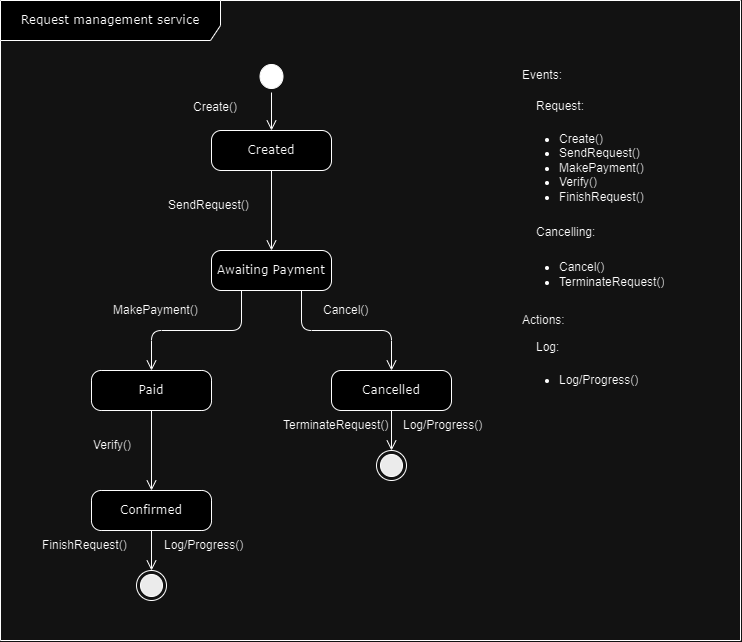

The diagram above was exported from draw.io. Its source (the exported page's mxGraphModel, read from the mxfile embedded in the PNG):
<mxGraphModel dx="2633" dy="833" grid="1" gridSize="10" guides="1" tooltips="1" connect="1" arrows="1" fold="1" page="1" pageScale="1" pageWidth="850" pageHeight="1100" math="0" shadow="0">
  <root>
    <mxCell id="0" />
    <mxCell id="1" parent="0" />
    <mxCell id="Rpibjc9_eM3zs6bfgAq5-1" value="Created" style="rounded=1;whiteSpace=wrap;html=1;arcSize=24;shadow=0;comic=0;labelBackgroundColor=none;fontFamily=Verdana;fontSize=12;align=center;" parent="1" vertex="1">
      <mxGeometry x="1101" y="1470" width="120" height="40" as="geometry" />
    </mxCell>
    <mxCell id="Rpibjc9_eM3zs6bfgAq5-2" value="Awaiting Payment" style="rounded=1;whiteSpace=wrap;html=1;arcSize=24;shadow=0;comic=0;labelBackgroundColor=none;fontFamily=Verdana;fontSize=12;align=center;" parent="1" vertex="1">
      <mxGeometry x="1101" y="1590" width="120" height="40" as="geometry" />
    </mxCell>
    <mxCell id="Rpibjc9_eM3zs6bfgAq5-3" value="Paid" style="rounded=1;whiteSpace=wrap;html=1;arcSize=24;shadow=0;comic=0;labelBackgroundColor=none;fontFamily=Verdana;fontSize=12;align=center;" parent="1" vertex="1">
      <mxGeometry x="981" y="1710" width="120" height="40" as="geometry" />
    </mxCell>
    <mxCell id="Rpibjc9_eM3zs6bfgAq5-4" value="Cancelled" style="rounded=1;whiteSpace=wrap;html=1;arcSize=24;shadow=0;comic=0;labelBackgroundColor=none;fontFamily=Verdana;fontSize=12;align=center;" parent="1" vertex="1">
      <mxGeometry x="1221" y="1710" width="120" height="40" as="geometry" />
    </mxCell>
    <mxCell id="Rpibjc9_eM3zs6bfgAq5-5" value="Confirmed" style="rounded=1;whiteSpace=wrap;html=1;arcSize=24;shadow=0;comic=0;labelBackgroundColor=none;fontFamily=Verdana;fontSize=12;align=center;" parent="1" vertex="1">
      <mxGeometry x="981" y="1830" width="120" height="40" as="geometry" />
    </mxCell>
    <mxCell id="Rpibjc9_eM3zs6bfgAq5-6" value="" style="ellipse;html=1;shape=startState;rounded=1;shadow=0;comic=0;labelBackgroundColor=none;fontFamily=Verdana;fontSize=12;align=center;direction=south;fillStyle=auto;fillColor=#000000;" parent="1" vertex="1">
      <mxGeometry x="1145.513870967742" y="1400.0033333333333" width="30.967741935483872" height="32" as="geometry" />
    </mxCell>
    <mxCell id="Rpibjc9_eM3zs6bfgAq5-7" style="edgeStyle=orthogonalEdgeStyle;html=1;labelBackgroundColor=none;endArrow=open;endSize=8;fontFamily=Verdana;fontSize=12;align=left;entryX=0.5;entryY=0;entryDx=0;entryDy=0;" parent="1" source="Rpibjc9_eM3zs6bfgAq5-6" target="Rpibjc9_eM3zs6bfgAq5-1" edge="1">
      <mxGeometry relative="1" as="geometry">
        <mxPoint x="798.52" y="1405.67" as="targetPoint" />
      </mxGeometry>
    </mxCell>
    <mxCell id="Rpibjc9_eM3zs6bfgAq5-8" value="" style="ellipse;html=1;shape=endState;rounded=1;shadow=0;comic=0;labelBackgroundColor=none;fontFamily=Verdana;fontSize=12;align=center;fillColor=#141414;" parent="1" vertex="1">
      <mxGeometry x="1026" y="1910" width="30" height="30" as="geometry" />
    </mxCell>
    <mxCell id="Rpibjc9_eM3zs6bfgAq5-9" style="edgeStyle=elbowEdgeStyle;html=1;labelBackgroundColor=none;endArrow=open;endSize=8;fontFamily=Verdana;fontSize=12;align=left;exitX=0.5;exitY=1;exitDx=0;exitDy=0;" parent="1" source="Rpibjc9_eM3zs6bfgAq5-5" target="Rpibjc9_eM3zs6bfgAq5-8" edge="1">
      <mxGeometry relative="1" as="geometry">
        <mxPoint x="1041" y="1980" as="sourcePoint" />
      </mxGeometry>
    </mxCell>
    <mxCell id="Rpibjc9_eM3zs6bfgAq5-10" style="edgeStyle=orthogonalEdgeStyle;html=1;labelBackgroundColor=none;endArrow=open;endSize=8;fontFamily=Verdana;fontSize=12;align=left;exitX=0.5;exitY=1;exitDx=0;exitDy=0;entryX=0.5;entryY=0;entryDx=0;entryDy=0;" parent="1" source="Rpibjc9_eM3zs6bfgAq5-1" target="Rpibjc9_eM3zs6bfgAq5-2" edge="1">
      <mxGeometry relative="1" as="geometry">
        <mxPoint x="1011" y="1284.5" as="sourcePoint" />
        <mxPoint x="1161" y="1570" as="targetPoint" />
        <Array as="points" />
      </mxGeometry>
    </mxCell>
    <mxCell id="Rpibjc9_eM3zs6bfgAq5-12" value="" style="ellipse;html=1;shape=endState;rounded=1;shadow=0;comic=0;labelBackgroundColor=none;fontFamily=Verdana;fontSize=12;align=center;fillColor=#141414;" parent="1" vertex="1">
      <mxGeometry x="1266" y="1790" width="30" height="30" as="geometry" />
    </mxCell>
    <mxCell id="Rpibjc9_eM3zs6bfgAq5-13" style="edgeStyle=elbowEdgeStyle;html=1;labelBackgroundColor=none;endArrow=open;endSize=8;fontFamily=Verdana;fontSize=12;align=left;exitX=0.5;exitY=1;exitDx=0;exitDy=0;" parent="1" source="Rpibjc9_eM3zs6bfgAq5-4" target="Rpibjc9_eM3zs6bfgAq5-12" edge="1">
      <mxGeometry relative="1" as="geometry">
        <mxPoint x="1281" y="1850" as="sourcePoint" />
      </mxGeometry>
    </mxCell>
    <mxCell id="Rpibjc9_eM3zs6bfgAq5-14" style="edgeStyle=orthogonalEdgeStyle;html=1;labelBackgroundColor=none;endArrow=open;endSize=8;fontFamily=Verdana;fontSize=12;align=left;exitX=0.25;exitY=1;exitDx=0;exitDy=0;entryX=0.5;entryY=0;entryDx=0;entryDy=0;" parent="1" source="Rpibjc9_eM3zs6bfgAq5-2" target="Rpibjc9_eM3zs6bfgAq5-3" edge="1">
      <mxGeometry relative="1" as="geometry">
        <mxPoint x="1141" y="1660" as="sourcePoint" />
        <mxPoint x="1141" y="1740" as="targetPoint" />
        <Array as="points" />
      </mxGeometry>
    </mxCell>
    <mxCell id="Rpibjc9_eM3zs6bfgAq5-15" style="edgeStyle=orthogonalEdgeStyle;html=1;labelBackgroundColor=none;endArrow=open;endSize=8;fontFamily=Verdana;fontSize=12;align=left;exitX=0.5;exitY=1;exitDx=0;exitDy=0;entryX=0.5;entryY=0;entryDx=0;entryDy=0;" parent="1" source="Rpibjc9_eM3zs6bfgAq5-3" target="Rpibjc9_eM3zs6bfgAq5-5" edge="1">
      <mxGeometry relative="1" as="geometry">
        <mxPoint x="1151" y="1750" as="sourcePoint" />
        <mxPoint x="1151" y="1830" as="targetPoint" />
        <Array as="points" />
      </mxGeometry>
    </mxCell>
    <mxCell id="Rpibjc9_eM3zs6bfgAq5-16" style="edgeStyle=orthogonalEdgeStyle;html=1;labelBackgroundColor=none;endArrow=open;endSize=8;fontFamily=Verdana;fontSize=12;align=left;exitX=0.75;exitY=1;exitDx=0;exitDy=0;entryX=0.5;entryY=0;entryDx=0;entryDy=0;" parent="1" source="Rpibjc9_eM3zs6bfgAq5-2" target="Rpibjc9_eM3zs6bfgAq5-4" edge="1">
      <mxGeometry relative="1" as="geometry">
        <mxPoint x="1161" y="1690" as="sourcePoint" />
        <mxPoint x="1161" y="1770" as="targetPoint" />
        <Array as="points" />
      </mxGeometry>
    </mxCell>
    <mxCell id="Rpibjc9_eM3zs6bfgAq5-17" value="Request management service" style="shape=umlFrame;whiteSpace=wrap;html=1;rounded=1;shadow=0;comic=0;labelBackgroundColor=none;strokeWidth=1;fontFamily=Verdana;fontSize=12;align=center;width=220;height=40;" parent="1" vertex="1">
      <mxGeometry x="890" y="1340" width="740" height="640" as="geometry" />
    </mxCell>
    <mxCell id="PI-gWNZsoiOjp_VCtJnt-1" value="SendRequest()" style="text;html=1;align=left;verticalAlign=middle;resizable=0;points=[];autosize=1;strokeColor=none;fillColor=none;" vertex="1" parent="1">
      <mxGeometry x="1056" y="1530" width="100" height="30" as="geometry" />
    </mxCell>
    <mxCell id="PI-gWNZsoiOjp_VCtJnt-2" value="Create()" style="text;html=1;align=left;verticalAlign=middle;resizable=0;points=[];autosize=1;strokeColor=none;fillColor=none;" vertex="1" parent="1">
      <mxGeometry x="1081" y="1432" width="70" height="30" as="geometry" />
    </mxCell>
    <mxCell id="PI-gWNZsoiOjp_VCtJnt-3" value="MakePayment()" style="text;html=1;align=left;verticalAlign=middle;resizable=0;points=[];autosize=1;strokeColor=none;fillColor=none;" vertex="1" parent="1">
      <mxGeometry x="1001" y="1635" width="110" height="30" as="geometry" />
    </mxCell>
    <mxCell id="PI-gWNZsoiOjp_VCtJnt-4" value="Cancel()" style="text;html=1;align=left;verticalAlign=middle;resizable=0;points=[];autosize=1;strokeColor=none;fillColor=none;" vertex="1" parent="1">
      <mxGeometry x="1211" y="1635" width="70" height="30" as="geometry" />
    </mxCell>
    <mxCell id="PI-gWNZsoiOjp_VCtJnt-5" value="Verify()" style="text;html=1;align=left;verticalAlign=middle;resizable=0;points=[];autosize=1;strokeColor=none;fillColor=none;" vertex="1" parent="1">
      <mxGeometry x="981" y="1770" width="60" height="30" as="geometry" />
    </mxCell>
    <mxCell id="PI-gWNZsoiOjp_VCtJnt-6" value="FinishRequest()" style="text;html=1;align=left;verticalAlign=middle;resizable=0;points=[];autosize=1;strokeColor=none;fillColor=none;" vertex="1" parent="1">
      <mxGeometry x="930" y="1870" width="110" height="30" as="geometry" />
    </mxCell>
    <mxCell id="PI-gWNZsoiOjp_VCtJnt-7" value="TerminateRequest()" style="text;html=1;align=left;verticalAlign=middle;resizable=0;points=[];autosize=1;strokeColor=none;fillColor=none;" vertex="1" parent="1">
      <mxGeometry x="1171" y="1750" width="130" height="30" as="geometry" />
    </mxCell>
    <mxCell id="PI-gWNZsoiOjp_VCtJnt-8" value="Log/Progress()" style="text;html=1;align=left;verticalAlign=middle;resizable=0;points=[];autosize=1;strokeColor=none;fillColor=none;" vertex="1" parent="1">
      <mxGeometry x="1051.51" y="1870" width="100" height="30" as="geometry" />
    </mxCell>
    <mxCell id="PI-gWNZsoiOjp_VCtJnt-9" value="Log/Progress()" style="text;html=1;align=left;verticalAlign=middle;resizable=0;points=[];autosize=1;strokeColor=none;fillColor=none;" vertex="1" parent="1">
      <mxGeometry x="1291" y="1750" width="100" height="30" as="geometry" />
    </mxCell>
    <mxCell id="PI-gWNZsoiOjp_VCtJnt-10" value="" style="group" vertex="1" connectable="0" parent="1">
      <mxGeometry x="1410" y="1400" width="185" height="330" as="geometry" />
    </mxCell>
    <mxCell id="Rpibjc9_eM3zs6bfgAq5-19" value="Events:" style="text;html=1;align=left;verticalAlign=middle;resizable=0;points=[];autosize=1;strokeColor=none;fillColor=none;container=0;" parent="PI-gWNZsoiOjp_VCtJnt-10" vertex="1">
      <mxGeometry width="60" height="30" as="geometry" />
    </mxCell>
    <mxCell id="Rpibjc9_eM3zs6bfgAq5-20" value="Request:" style="text;html=1;align=left;verticalAlign=middle;resizable=0;points=[];autosize=1;strokeColor=none;fillColor=none;container=0;" parent="PI-gWNZsoiOjp_VCtJnt-10" vertex="1">
      <mxGeometry x="13.962264150943396" y="31.333333333333343" width="70" height="30" as="geometry" />
    </mxCell>
    <mxCell id="Rpibjc9_eM3zs6bfgAq5-21" value="Cancelling:" style="text;html=1;align=left;verticalAlign=middle;resizable=0;points=[];autosize=1;strokeColor=none;fillColor=none;container=0;" parent="PI-gWNZsoiOjp_VCtJnt-10" vertex="1">
      <mxGeometry x="13.962264150943396" y="156.66666666666669" width="80" height="30" as="geometry" />
    </mxCell>
    <mxCell id="Rpibjc9_eM3zs6bfgAq5-22" value="Actions:" style="text;html=1;align=left;verticalAlign=middle;resizable=0;points=[];autosize=1;strokeColor=none;fillColor=none;container=0;" parent="PI-gWNZsoiOjp_VCtJnt-10" vertex="1">
      <mxGeometry y="245.44444444444446" width="70" height="30" as="geometry" />
    </mxCell>
    <mxCell id="Rpibjc9_eM3zs6bfgAq5-24" value="Log:" style="text;html=1;align=left;verticalAlign=middle;resizable=0;points=[];autosize=1;strokeColor=none;fillColor=none;container=0;" parent="PI-gWNZsoiOjp_VCtJnt-10" vertex="1">
      <mxGeometry x="13.962264150943396" y="271.6666666666667" width="50" height="30" as="geometry" />
    </mxCell>
    <mxCell id="Rpibjc9_eM3zs6bfgAq5-25" value="&lt;ul&gt;&lt;li&gt;&lt;span style=&quot;text-wrap: nowrap;&quot;&gt;Create()&lt;/span&gt;&lt;br&gt;&lt;/li&gt;&lt;li&gt;&lt;span style=&quot;text-wrap: nowrap; background-color: initial;&quot;&gt;SendRequest()&lt;/span&gt;&lt;/li&gt;&lt;li&gt;&lt;span style=&quot;text-wrap: nowrap; background-color: initial;&quot;&gt;MakePayment()&lt;/span&gt;&lt;/li&gt;&lt;li&gt;&lt;span style=&quot;text-wrap: nowrap;&quot;&gt;Verify()&lt;/span&gt;&lt;br&gt;&lt;/li&gt;&lt;li&gt;&lt;span style=&quot;text-wrap: nowrap;&quot;&gt;FinishRequest()&lt;br&gt;&lt;/span&gt;&lt;/li&gt;&lt;/ul&gt;" style="text;strokeColor=none;fillColor=none;html=1;verticalAlign=middle;overflow=hidden;spacingBottom=0;spacingTop=-5;spacing=2;spacingRight=0;fontSize=12;align=left;whiteSpace=wrap;spacingLeft=-13;container=0;" parent="PI-gWNZsoiOjp_VCtJnt-10" vertex="1">
      <mxGeometry x="10.471698113207546" y="62.666666666666686" width="118.67924528301886" height="94" as="geometry" />
    </mxCell>
    <mxCell id="Rpibjc9_eM3zs6bfgAq5-26" value="&lt;ul&gt;&lt;li&gt;&lt;span style=&quot;text-wrap: nowrap; background-color: initial;&quot;&gt;Cancel()&lt;/span&gt;&lt;/li&gt;&lt;li&gt;&lt;span style=&quot;text-wrap: nowrap; background-color: initial;&quot;&gt;TerminateRequest()&lt;/span&gt;&lt;br&gt;&lt;/li&gt;&lt;/ul&gt;" style="text;strokeColor=none;fillColor=none;html=1;verticalAlign=middle;overflow=hidden;spacingBottom=0;spacingTop=-5;spacing=2;spacingRight=0;fontSize=12;align=left;whiteSpace=wrap;spacingLeft=-13;container=0;" parent="PI-gWNZsoiOjp_VCtJnt-10" vertex="1">
      <mxGeometry x="10.471698113207546" y="188" width="160.56603773584905" height="57.44444444444445" as="geometry" />
    </mxCell>
    <mxCell id="Rpibjc9_eM3zs6bfgAq5-27" value="&lt;ul&gt;&lt;li&gt;&lt;span style=&quot;text-wrap: nowrap;&quot;&gt;Log/Progress()&lt;/span&gt;&lt;br&gt;&lt;/li&gt;&lt;/ul&gt;" style="text;strokeColor=none;fillColor=none;html=1;verticalAlign=middle;overflow=hidden;spacingBottom=0;spacingTop=-5;spacing=2;spacingRight=0;fontSize=12;align=left;whiteSpace=wrap;spacingLeft=-13;container=0;" parent="PI-gWNZsoiOjp_VCtJnt-10" vertex="1">
      <mxGeometry x="10.471698113207546" y="303" width="174.52830188679243" height="27" as="geometry" />
    </mxCell>
  </root>
</mxGraphModel>